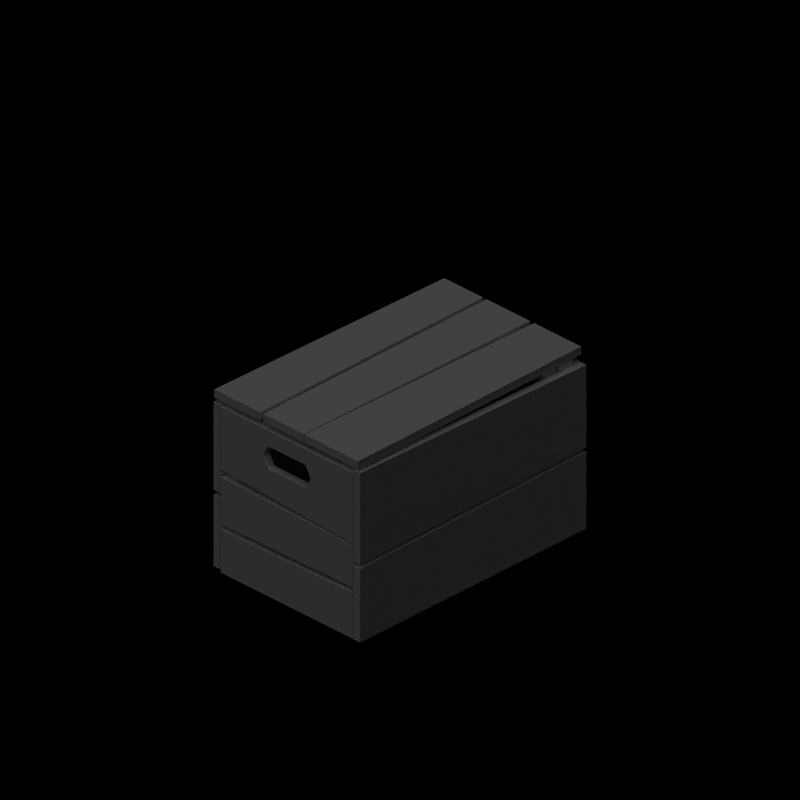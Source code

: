 # Source: apple_crate.blend  (saved by Blender 2.49.2; exported with 4.5.12 LTS)
import bpy
from mathutils import Matrix  # noqa: F401  (used for matrix-valued properties, if any)

bpy.ops.wm.read_factory_settings(use_empty=True)
scene = bpy.context.scene
scene.name = 'Scene'

# ---- collections
col_collection_1 = bpy.data.collections.new('Collection 1'); scene.collection.children.link(col_collection_1)

# ---- materials (node trees are filled in below, after node groups)
mat_wood_001 = bpy.data.materials.new('Wood.001')
mat_wood_001.alpha_threshold = 0.0
mat_wood_001.preview_render_type = 'FLAT'
mat_wood_001.diffuse_color = (1.0, 1.0, 1.0, 1.0)
mat_wood_001.roughness = 0.5
mat_wood_001.specular_intensity = 0.09517
mat_wood_001.line_color = (0.0, 0.0, 0.0, 1.0)

# ---- material node trees

# ---- world
world_world = bpy.data.worlds.new('World'); scene.world = world_world
world_world.color = (0.0, 0.0, 0.0)
world_world.use_sun_shadow = False
world_world.sun_shadow_jitter_overblur = 0.0
world_world.cycles.sampling_method = 'MANUAL'
world_world.cycles.sample_map_resolution = 256

# ---- cameras
cam_camera_001 = bpy.data.cameras.new('Camera.001')
cam_camera_001.type = 'ORTHO'
cam_camera_001.passepartout_alpha = 0.2
cam_camera_001.clip_end = 100.0
cam_camera_001.lens = 35.0
cam_camera_001.ortho_scale = 4.245
cam_camera_001.show_passepartout = False
cam_camera_001.show_safe_areas = True
cam_camera_001.dof.focus_distance = 0.0
cam_camera_001.dof.aperture_fstop = 128.0

# ---- lights
light_lamp_001 = bpy.data.lights.new('Lamp.001', 'SUN')
light_lamp_001.transmission_factor = 0.0
light_lamp_001.angle = 1.571
light_lamp_001.energy = 1.0
light_lamp_001.shadow_buffer_clip_start = 0.5
light_lamp_001.shadow_soft_size = 1.0
light_lamp_001.shadow_cascade_max_distance = 1000.0
light_lamp_001.cycles.use_multiple_importance_sampling = False

# ---- meshes
me_mesh = bpy.data.meshes.new('Mesh')
me_mesh.from_pydata([(-0.2246, 0.85, 1.055), (-0.2246, 0.85, 1.105), (-0.1993, -0.85, 1.105), (-0.1993, -0.85, 1.055), (-0.5178, 0.85, 1.055), (-0.5178, 0.85, 1.105), (-0.5456, -0.85, 1.105), (-0.5456, -0.85, 1.055), (0.1323, -0.85, 1.055), (0.1323, -0.85, 1.105), (0.1566, 0.85, 1.105), (0.1566, 0.85, 1.055), (0.5358, -0.85, 1.055), (0.5358, -0.85, 1.105), (0.5104, 0.85, 1.105), (0.5104, 0.85, 1.055), (-0.4866, -0.583, 1.053), (-0.4866, -0.583, 0.9526), (-0.4866, -0.683, 0.9526), (-0.4866, -0.683, 1.053), (-0.4892, 0.5839, 0.9526), (-0.4892, 0.5839, 1.053), (-0.4892, 0.6839, 1.053), (-0.4892, 0.6839, 0.9526), (0.4896, 0.6839, 0.9526), (0.4896, 0.6839, 1.053), (0.4896, 0.5839, 1.053), (0.4896, 0.5839, 0.9526), (0.4875, -0.683, 1.053), (0.4875, -0.683, 0.9526), (0.4875, -0.583, 0.9526), (0.4875, -0.583, 1.053), (-0.1758, -0.85, 1.105), (-0.2011, 0.85, 1.105), (-0.2011, 0.85, 1.055), (-0.1758, -0.85, 1.055), (0.1269, 0.85, 1.055), (0.1269, 0.85, 1.105), (0.1257, -0.85, 1.105), (0.1257, -0.85, 1.055)], [], [(0, 1, 2, 3), (0, 4, 5, 1), (1, 5, 6, 2), (2, 6, 7, 3), (4, 0, 3, 7), (6, 5, 4, 7), (9, 10, 11, 8), (11, 15, 12, 8), (13, 9, 8, 12), (14, 10, 9, 13), (15, 11, 10, 14), (15, 14, 13, 12), (16, 17, 18, 19), (20, 21, 22, 23), (21, 20, 27, 26), (20, 23, 24, 27), (23, 22, 25, 24), (17, 16, 31, 30), (16, 19, 28, 31), (18, 17, 30, 29), (22, 21, 26, 25), (19, 18, 29, 28), (29, 30, 31, 28), (25, 26, 27, 24), (35, 32, 33, 34), (34, 33, 37, 36), (39, 38, 32, 35), (33, 32, 38, 37), (36, 39, 35, 34), (38, 39, 36, 37)])
_uv = me_mesh.uv_layers.new(name='UVTex')
_uv.uv.foreach_set('vector', [0.3217, 0.8397, 0.3216, 0.8487, 0.01608, 0.8441, 0.01622, 0.8351, 0.3305, 0.8487, 0.3305, 0.9013, 0.3216, 0.9013, 0.3216, 0.8487, 0.3216, 0.8487, 0.3216, 0.9013, 0.01608, 0.9063, 0.01608, 0.8441, 0.01608, 0.8441, 0.01608, 0.9063, 0.007098, 0.9063, 0.007098, 0.8441, 0.3217, 0.9103, 0.3234, 0.963, 0.01827, 0.9775, 0.01623, 0.9153, 0.01608, 0.9063, 0.3216, 0.9013, 0.3217, 0.9103, 0.01623, 0.9153, 0.01608, 0.8119, 0.3216, 0.8076, 0.3217, 0.8166, 0.01621, 0.8209, 0.3236, 0.6714, 0.3217, 0.735, 0.01622, 0.7304, 0.01838, 0.658, 0.01608, 0.7394, 0.01608, 0.8119, 0.007098, 0.8119, 0.007098, 0.7394, 0.3216, 0.744, 0.3216, 0.8076, 0.01608, 0.8119, 0.01608, 0.7394, 0.3305, 0.744, 0.3305, 0.8076, 0.3216, 0.8076, 0.3216, 0.744, 0.3217, 0.735, 0.3216, 0.744, 0.01608, 0.7394, 0.01622, 0.7304, 0.3766, 0.2607, 0.3766, 0.2427, 0.3946, 0.2427, 0.3946, 0.2607, 0.6018, 0.2465, 0.6018, 0.2303, 0.6179, 0.2303, 0.6179, 0.2465, 0.6179, 0.2787, 0.6179, 0.2626, 0.7756, 0.2626, 0.7756, 0.2787, 0.6179, 0.2626, 0.6179, 0.2465, 0.7756, 0.2465, 0.7756, 0.2626, 0.6179, 0.2465, 0.6179, 0.2303, 0.7756, 0.2303, 0.7756, 0.2465, 0.3946, 0.2248, 0.3946, 0.2068, 0.5696, 0.2068, 0.5696, 0.2248, 0.3946, 0.2787, 0.3946, 0.2607, 0.5696, 0.2607, 0.5696, 0.2787, 0.3946, 0.2427, 0.3946, 0.2248, 0.5696, 0.2248, 0.5696, 0.2427, 0.6179, 0.2303, 0.6179, 0.2142, 0.7756, 0.2142, 0.7756, 0.2303, 0.3946, 0.2607, 0.3946, 0.2427, 0.5696, 0.2427, 0.5696, 0.2607, 0.5696, 0.2427, 0.5876, 0.2427, 0.5876, 0.2607, 0.5696, 0.2607, 0.7756, 0.2303, 0.7918, 0.2303, 0.7918, 0.2465, 0.7756, 0.2465, 0.3536, 0.7964, 0.3537, 0.7874, 0.6592, 0.792, 0.6591, 0.801, 0.6682, 0.792, 0.6592, 0.792, 0.6592, 0.7331, 0.6682, 0.7331, 0.3447, 0.7333, 0.3537, 0.7333, 0.3537, 0.7874, 0.3447, 0.7874, 0.6592, 0.792, 0.3537, 0.7874, 0.3537, 0.7333, 0.6592, 0.7331, 0.6573, 0.8599, 0.352, 0.8506, 0.3536, 0.7964, 0.6591, 0.801, 0.3537, 0.7333, 0.3537, 0.7243, 0.6592, 0.7241, 0.6592, 0.7331])
me_mesh.materials.append(mat_wood_001)
me_mesh.use_remesh_preserve_volume = False
me_mesh.use_remesh_preserve_attributes = False
me_mesh.use_mirror_vertex_groups = False
me_mesh.update()
me_mesh_001 = bpy.data.meshes.new('Mesh.001')
me_mesh_001.from_pydata([(-0.18, -0.85, 0.8526), (-0.14, -0.85, 0.9219), (-0.495, -0.85, 1.018), (0.495, -0.8, 0.5845), (0.14, -0.8, 0.7833), (0.18, -0.8, 0.8526), (0.14, 0.8, 0.9219), (0.18, 0.8, 0.8526), (0.495, 0.8, 1.015), (0.14, -0.85, 0.9219), (0.18, -0.85, 0.8526), (0.495, -0.85, 1.018), (0.18, 0.85, 0.8526), (0.14, 0.85, 0.9219), (0.495, 0.85, 1.015), (-0.495, 0.85, 0.462), (-0.18, 0.85, 0.8526), (-0.14, 0.85, 0.7833), (-0.14, -0.8, 0.9219), (-0.18, -0.8, 0.8526), (-0.495, -0.8, 1.018), (-0.495, 0.8, 1.015), (-0.18, 0.8, 0.8526), (-0.14, 0.8, 0.9219), (0.495, -0.8, 0.3161), (0.495, -0.85, 0.3161), (-0.495, -0.85, 0.3), (-0.495, -0.8, 0.3), (0.495, -0.8, 0.5696), (-0.495, -0.8, 0.5887), (-0.495, -0.85, 0.5887), (0.495, -0.85, 0.5696), (-0.395, -0.695, 1.05), (-0.395, -0.695, 0.1), (-0.495, -0.695, 0.1), (-0.495, -0.695, 1.05), (-0.495, -0.795, 0.1), (-0.495, -0.795, 1.05), (-0.395, -0.795, 0.1), (-0.395, -0.795, 1.05), (0.495, -0.695, 0.1), (0.495, -0.795, 0.1), (0.395, -0.795, 0.1), (0.395, -0.695, 0.1), (0.495, -0.695, 1.05), (0.395, -0.695, 1.05), (0.395, -0.795, 1.05), (0.495, -0.795, 1.05), (-0.495, 0.695, 1.05), (-0.495, 0.695, 0.1), (-0.395, 0.695, 0.1), (-0.395, 0.695, 1.05), (-0.395, 0.795, 0.1), (-0.395, 0.795, 1.05), (-0.495, 0.795, 0.1), (-0.495, 0.795, 1.05), (0.395, 0.695, 0.1), (0.395, 0.795, 0.1), (0.495, 0.795, 0.1), (0.495, 0.695, 0.1), (0.395, 0.695, 1.05), (0.495, 0.695, 1.05), (0.495, 0.795, 1.05), (0.395, 0.795, 1.05), (-0.495, 0.8, 0.4187), (-0.495, 0.8, 0.0), (0.495, 0.8, 0.0), (0.495, 0.8, 0.3739), (0.495, 0.85, 0.0), (0.495, 0.85, 0.3739), (-0.495, 0.85, 0.4187), (0.5, 0.85, 0.006013), (0.55, 0.85, 0.006013), (0.55, -0.85, 0.0), (0.5, -0.85, 0.0), (0.5, 0.85, 0.4748), (0.5, -0.85, 0.4494), (0.55, -0.85, 0.4494), (0.55, 0.85, 0.4748), (-0.55, 0.85, 0.4815), (-0.55, 0.85, 0.0), (-0.55, -0.85, 0.02225), (-0.55, -0.85, 0.4585), (-0.5, -0.85, 0.02225), (-0.5, -0.85, 0.4585), (-0.5, 0.85, 0.4815), (0.5, 0.85, 0.5031), (0.55, 0.85, 0.5031), (0.55, -0.85, 0.4777), (0.5, -0.85, 0.4777), (0.5, 0.85, 1.009), (0.55, 0.85, 1.009), (0.55, -0.85, 1.037), (0.5, -0.85, 1.037), (-0.55, 0.85, 0.5014), (-0.5, 0.85, 0.5014), (-0.5, -0.85, 0.4879), (-0.55, -0.85, 0.4879), (-0.55, -0.85, 1.028), (-0.55, 0.85, 1.034), (-0.5, -0.85, 1.028), (-0.5, 0.85, 1.034), (0.495, -0.85, 0.5845), (-0.495, -0.85, 0.6343), (-0.495, -0.8, 0.6343), (0.495, -0.8, 1.018), (0.495, -0.8, 0.2822), (-0.495, -0.8, 0.2661), (-0.495, -0.85, 0.2661), (0.495, -0.85, 0.2822), (-0.495, -0.85, 0.002419), (0.495, -0.85, 0.001552), (0.495, -0.8, 0.001552), (-0.495, -0.8, 0.002419), (-0.495, 0.8, 0.462), (0.495, 0.85, 0.4177), (0.495, 0.8, 0.4177), (-0.495, 0.85, 1.015), (-0.14, -0.85, 0.7833), (0.14, -0.8, 0.9219), (0.14, 0.8, 0.7833), (-0.14, 0.8, 0.7833), (0.14, 0.85, 0.7833), (-0.14, -0.8, 0.7833), (-0.14, 0.85, 0.9219), (0.14, -0.85, 0.7833), (0.4949, -0.7939, 0.08948), (-0.4947, -0.7939, 0.08948), (-0.4947, 0.7943, 0.08948), (0.4949, 0.7943, 0.08948), (0.4949, 0.7943, 0.03948), (-0.4947, 0.7943, 0.03948), (-0.4947, -0.7939, 0.03948), (0.4949, -0.7939, 0.03948), (-0.495, 0.85, -0.001273), (-0.4992, 0.85, 0.0)], [], [(0, 1, 2), (3, 4, 5), (6, 7, 8), (9, 10, 11), (12, 13, 14), (15, 16, 17), (18, 19, 20), (21, 22, 23), (24, 25, 26, 27), (28, 29, 30, 31), (24, 28, 31, 25), (25, 31, 30, 26), (26, 30, 29, 27), (28, 24, 27, 29), (32, 33, 34, 35), (36, 37, 35, 34), (38, 39, 37, 36), (33, 32, 39, 38), (32, 35, 37, 39), (33, 38, 36, 34), (40, 41, 42, 43), (44, 45, 46, 47), (40, 44, 47, 41), (41, 47, 46, 42), (42, 46, 45, 43), (44, 40, 43, 45), (48, 49, 50, 51), (52, 53, 51, 50), (54, 55, 53, 52), (49, 48, 55, 54), (48, 51, 53, 55), (49, 54, 52, 50), (56, 57, 58, 59), (60, 61, 62, 63), (56, 60, 63, 57), (57, 63, 62, 58), (58, 62, 61, 59), (60, 56, 59, 61), (64, 65, 66, 67), (68, 69, 67, 66), (64, 67, 69, 70), (71, 72, 73, 74), (75, 76, 77, 78), (71, 75, 78, 72), (72, 78, 77, 73), (73, 77, 76, 74), (75, 71, 74, 76), (79, 80, 81, 82), (83, 84, 82, 81), (79, 82, 84, 85), (86, 87, 88, 89), (86, 90, 91, 87), (87, 91, 92, 88), (88, 92, 93, 89), (89, 93, 90, 86), (92, 91, 90, 93), (94, 95, 96, 97), (97, 98, 99, 94), (96, 100, 98, 97), (95, 101, 100, 96), (94, 99, 101, 95), (100, 101, 99, 98), (3, 102, 103, 104), (3, 105, 11, 102), (103, 2, 20, 104), (2, 11, 105, 20), (106, 107, 108, 109), (108, 110, 111, 109), (109, 111, 112, 106), (106, 112, 113, 107), (107, 113, 110, 108), (110, 113, 112, 111), (114, 15, 115, 116), (115, 14, 8, 116), (114, 21, 117, 15), (14, 117, 21, 8), (0, 2, 103, 118), (105, 3, 5, 119), (20, 105, 119, 18), (116, 120, 121, 114), (14, 115, 122, 12), (104, 20, 19, 123), (121, 22, 21, 114), (23, 6, 8, 21), (15, 17, 122, 115), (117, 124, 16, 15), (0, 118, 123, 19), (102, 125, 118, 103), (11, 10, 125, 102), (104, 123, 4, 3), (13, 124, 117, 14), (13, 6, 23, 124), (118, 125, 4, 123), (125, 10, 5, 4), (16, 124, 23, 22), (13, 12, 7, 6), (10, 9, 119, 5), (2, 1, 9, 11), (122, 17, 121, 120), (121, 17, 16, 22), (8, 7, 120, 116), (120, 7, 12, 122), (18, 119, 9, 1), (1, 0, 19, 18), (129, 128, 127, 126), (129, 130, 131, 128), (126, 133, 130, 129), (127, 132, 133, 126), (128, 131, 132, 127), (132, 131, 130, 133), (68, 134, 70, 69), (65, 134, 68, 66), (64, 70, 134, 65), (79, 85, 135, 80), (80, 135, 83, 81), (84, 83, 135, 85)])
_uv = me_mesh_001.uv_layers.new(name='UVTex')
_uv.uv.foreach_set('vector', [0.8407, 0.8395, 0.8473, 0.851, 0.7882, 0.867, 0.953, 0.9475, 0.8939, 0.9144, 0.9006, 0.9029, 0.9185, 0.4489, 0.9251, 0.4374, 0.9773, 0.4643, 0.8939, 0.851, 0.9006, 0.8395, 0.953, 0.867, 0.9251, 0.4996, 0.9185, 0.4881, 0.9773, 0.4726, 0.8133, 0.5643, 0.8655, 0.4996, 0.8721, 0.5111, 0.8473, 0.8913, 0.8406, 0.9029, 0.7882, 0.8753, 0.8133, 0.4643, 0.8655, 0.4374, 0.8721, 0.4489, 0.851, 0.01673, 0.8505, 0.0257, 0.6729, 0.01593, 0.6734, 0.006964, 0.8485, 0.08019, 0.6707, 0.07675, 0.6709, 0.06776, 0.8487, 0.07121, 0.8485, 0.1257, 0.8485, 0.08019, 0.8575, 0.08019, 0.8575, 0.1257, 0.8505, 0.0257, 0.8487, 0.07121, 0.6709, 0.06776, 0.6729, 0.01593, 0.6617, 0.1286, 0.6617, 0.07675, 0.6707, 0.07675, 0.6707, 0.1286, 0.8485, 0.08019, 0.8485, 0.1257, 0.6707, 0.1286, 0.6707, 0.07675, 0.972, 0.3178, 0.8307, 0.3178, 0.8307, 0.3029, 0.972, 0.3029, 0.8307, 0.2881, 0.972, 0.2881, 0.972, 0.3029, 0.8307, 0.3029, 0.8307, 0.3327, 0.972, 0.3327, 0.972, 0.3475, 0.8307, 0.3475, 0.8307, 0.3178, 0.972, 0.3178, 0.972, 0.3327, 0.8307, 0.3327, 0.972, 0.3178, 0.9868, 0.3178, 0.9868, 0.3327, 0.972, 0.3327, 0.8307, 0.3178, 0.8307, 0.3327, 0.8158, 0.3327, 0.8158, 0.3178, 0.8035, 0.2353, 0.8035, 0.2205, 0.8184, 0.2205, 0.8184, 0.2353, 0.9745, 0.2353, 0.9597, 0.2353, 0.9597, 0.2205, 0.9745, 0.2205, 0.8184, 0.2502, 0.9597, 0.2502, 0.9597, 0.2651, 0.8184, 0.2651, 0.8184, 0.2056, 0.9597, 0.2056, 0.9597, 0.2205, 0.8184, 0.2205, 0.8184, 0.2205, 0.9597, 0.2205, 0.9597, 0.2353, 0.8184, 0.2353, 0.9597, 0.2502, 0.8184, 0.2502, 0.8184, 0.2353, 0.9597, 0.2353, 0.9639, 0.1813, 0.8229, 0.1813, 0.8229, 0.1665, 0.9639, 0.1665, 0.8229, 0.1516, 0.9639, 0.1516, 0.9639, 0.1665, 0.8229, 0.1665, 0.8229, 0.1368, 0.9639, 0.1368, 0.9639, 0.1516, 0.8229, 0.1516, 0.8229, 0.1813, 0.9639, 0.1813, 0.9639, 0.1961, 0.8229, 0.1961, 0.9788, 0.1665, 0.9639, 0.1665, 0.9639, 0.1516, 0.9788, 0.1516, 0.8081, 0.1665, 0.8081, 0.1516, 0.8229, 0.1516, 0.8229, 0.1665, 0.5836, 0.9549, 0.5836, 0.9729, 0.5656, 0.9729, 0.5656, 0.9549, 0.7543, 0.9549, 0.7723, 0.9549, 0.7723, 0.9729, 0.7543, 0.9729, 0.5836, 0.9549, 0.7543, 0.9549, 0.7543, 0.9729, 0.5836, 0.9729, 0.5836, 0.9729, 0.7543, 0.9729, 0.7543, 0.9908, 0.5836, 0.9908, 0.5836, 0.919, 0.7543, 0.919, 0.7543, 0.9369, 0.5836, 0.9369, 0.7543, 0.9549, 0.5836, 0.9549, 0.5836, 0.9369, 0.7543, 0.9369, 0.7811, 0.6696, 0.7879, 0.5948, 0.9649, 0.6109, 0.9588, 0.6777, 0.9584, 0.7538, 0.9584, 0.6867, 0.9674, 0.6867, 0.9674, 0.7538, 0.7811, 0.6696, 0.9588, 0.6777, 0.9584, 0.6867, 0.7807, 0.6786, 0.6486, 0.5298, 0.6486, 0.5385, 0.3534, 0.5385, 0.3534, 0.5298, 0.6488, 0.6285, 0.3536, 0.6252, 0.3537, 0.6165, 0.6489, 0.6199, 0.6573, 0.5384, 0.6575, 0.6198, 0.6489, 0.6199, 0.6486, 0.5385, 0.6486, 0.5385, 0.6489, 0.6199, 0.3537, 0.6165, 0.3534, 0.5385, 0.3534, 0.5385, 0.3537, 0.6165, 0.345, 0.6165, 0.3447, 0.5385, 0.6488, 0.6285, 0.6466, 0.7099, 0.3515, 0.7032, 0.3536, 0.6252, 0.6395, 0.09978, 0.6394, 0.1838, 0.3429, 0.1794, 0.343, 0.1033, 0.3341, 0.1794, 0.3343, 0.1033, 0.343, 0.1033, 0.3429, 0.1794, 0.6395, 0.09978, 0.343, 0.1033, 0.3429, 0.09461, 0.6394, 0.09106, 0.3217, 0.4294, 0.3216, 0.4384, 0.01608, 0.4338, 0.01622, 0.4248, 0.3305, 0.4384, 0.3305, 0.5293, 0.3216, 0.5293, 0.3216, 0.4384, 0.3216, 0.4384, 0.3216, 0.5293, 0.01608, 0.5343, 0.01608, 0.4338, 0.01608, 0.4338, 0.01608, 0.5343, 0.007098, 0.5343, 0.007098, 0.4338, 0.01952, 0.6438, 0.01623, 0.5433, 0.3217, 0.5383, 0.3247, 0.6292, 0.01608, 0.5343, 0.3216, 0.5293, 0.3217, 0.5383, 0.01623, 0.5433, 0.6501, 0.5045, 0.6502, 0.5133, 0.3535, 0.5156, 0.3535, 0.5069, 0.3535, 0.5069, 0.3535, 0.4127, 0.6501, 0.4117, 0.6501, 0.5045, 0.3447, 0.5069, 0.3447, 0.4127, 0.3535, 0.4127, 0.3535, 0.5069, 0.6494, 0.3101, 0.6501, 0.4029, 0.3534, 0.404, 0.3528, 0.3098, 0.6501, 0.5045, 0.6501, 0.4117, 0.6588, 0.4117, 0.6588, 0.5045, 0.3534, 0.404, 0.6501, 0.4029, 0.6501, 0.4117, 0.3535, 0.4127, 0.9526, 0.7866, 0.953, 0.7949, 0.7882, 0.8031, 0.7878, 0.7948, 0.953, 0.9475, 0.953, 0.8754, 0.9613, 0.8754, 0.9613, 0.9475, 0.7799, 0.9392, 0.7799, 0.8753, 0.7882, 0.8753, 0.7882, 0.9392, 0.7882, 0.867, 0.953, 0.867, 0.953, 0.8754, 0.7882, 0.8753, 0.5316, 0.9425, 0.3537, 0.9454, 0.3536, 0.9364, 0.5315, 0.9335, 0.3536, 0.9364, 0.352, 0.889, 0.5298, 0.8831, 0.5315, 0.9335, 0.5406, 0.9425, 0.5406, 0.9929, 0.5316, 0.9929, 0.5316, 0.9425, 0.5316, 0.9425, 0.5316, 0.9929, 0.3537, 0.9927, 0.3537, 0.9454, 0.3537, 0.9454, 0.3537, 0.9927, 0.3447, 0.9927, 0.3447, 0.9454, 0.352, 0.889, 0.3517, 0.88, 0.5295, 0.8741, 0.5298, 0.8831, 0.8129, 0.5726, 0.8133, 0.5643, 0.9773, 0.5716, 0.9769, 0.5799, 0.9856, 0.3653, 0.9856, 0.4643, 0.9773, 0.4643, 0.9773, 0.3653, 0.8133, 0.3727, 0.8133, 0.4643, 0.805, 0.4643, 0.805, 0.3727, 0.9773, 0.4726, 0.8133, 0.4726, 0.8133, 0.4643, 0.9773, 0.4643, 0.8407, 0.8395, 0.7882, 0.867, 0.7882, 0.8031, 0.8473, 0.8279, 0.953, 0.8754, 0.953, 0.9475, 0.9006, 0.9029, 0.8939, 0.8913, 0.7882, 0.8753, 0.953, 0.8754, 0.8939, 0.8913, 0.8473, 0.8913, 0.9773, 0.3653, 0.9185, 0.4259, 0.8721, 0.4259, 0.8133, 0.3727, 0.9773, 0.4726, 0.9773, 0.5716, 0.9185, 0.5111, 0.9251, 0.4996, 0.7882, 0.9392, 0.7882, 0.8753, 0.8406, 0.9029, 0.8473, 0.9144, 0.8721, 0.4259, 0.8655, 0.4374, 0.8133, 0.4643, 0.8133, 0.3727, 0.8721, 0.4489, 0.9185, 0.4489, 0.9773, 0.4643, 0.8133, 0.4643, 0.8133, 0.5643, 0.8721, 0.5111, 0.9185, 0.5111, 0.9773, 0.5716, 0.8133, 0.4726, 0.8721, 0.4881, 0.8655, 0.4996, 0.8133, 0.5643, 0.6735, 0.3223, 0.6852, 0.3223, 0.6852, 0.3296, 0.6735, 0.3296, 0.953, 0.7949, 0.8939, 0.828, 0.8473, 0.8279, 0.7882, 0.8031, 0.953, 0.867, 0.9006, 0.8395, 0.8939, 0.828, 0.953, 0.7949, 0.7882, 0.9392, 0.8473, 0.9144, 0.8939, 0.9144, 0.953, 0.9475, 0.9185, 0.4881, 0.8721, 0.4881, 0.8133, 0.4726, 0.9773, 0.4726, 0.7533, 0.3597, 0.7533, 0.3523, 0.7946, 0.3523, 0.7946, 0.3597, 0.6852, 0.3223, 0.7264, 0.3223, 0.7264, 0.3296, 0.6852, 0.3296, 0.7264, 0.3223, 0.7382, 0.3223, 0.7382, 0.3296, 0.7264, 0.3296, 0.6766, 0.3597, 0.6648, 0.3597, 0.6648, 0.3523, 0.6766, 0.3523, 0.7533, 0.3597, 0.7415, 0.3597, 0.7415, 0.3523, 0.7533, 0.3523, 0.7382, 0.3223, 0.7499, 0.3223, 0.7499, 0.3296, 0.7382, 0.3296, 0.7882, 0.867, 0.8473, 0.851, 0.8939, 0.851, 0.953, 0.867, 0.7297, 0.3597, 0.6884, 0.3597, 0.6884, 0.3523, 0.7297, 0.3523, 0.6884, 0.3523, 0.6884, 0.3597, 0.6766, 0.3597, 0.6766, 0.3523, 0.9773, 0.4643, 0.9251, 0.4374, 0.9185, 0.4259, 0.9773, 0.3653, 0.7297, 0.3523, 0.7415, 0.3523, 0.7415, 0.3597, 0.7297, 0.3597, 0.7911, 0.3296, 0.7499, 0.3296, 0.7499, 0.3223, 0.7911, 0.3223, 0.6617, 0.3223, 0.6735, 0.3223, 0.6735, 0.3296, 0.6617, 0.3296, 0.04905, 0.2139, 0.04905, 0.04473, 0.3205, 0.04473, 0.3205, 0.2139, 0.04051, 0.2224, 0.04905, 0.2224, 0.04905, 0.3915, 0.04051, 0.3915, 0.3205, 0.2139, 0.3205, 0.2224, 0.04905, 0.2224, 0.04905, 0.2139, 0.329, 0.3915, 0.3205, 0.3915, 0.3205, 0.2224, 0.329, 0.2224, 0.04905, 0.04473, 0.04905, 0.03619, 0.3205, 0.03619, 0.3205, 0.04473, 0.3205, 0.3915, 0.04905, 0.3915, 0.04905, 0.2224, 0.3205, 0.2224, 0.9584, 0.7538, 0.7807, 0.754, 0.7807, 0.6786, 0.9584, 0.6867, 0.7807, 0.763, 0.7807, 0.754, 0.9584, 0.7538, 0.9584, 0.7628, 0.7717, 0.6786, 0.7807, 0.6786, 0.7807, 0.754, 0.7717, 0.7538, 0.6395, 0.09978, 0.6482, 0.09979, 0.6482, 0.1838, 0.6394, 0.1838, 0.6394, 0.1838, 0.6392, 0.1926, 0.3427, 0.1881, 0.3429, 0.1794, 0.3429, 0.09461, 0.3409, 0.01855, 0.6372, 0.007098, 0.6394, 0.09106])
me_mesh_001.materials.append(mat_wood_001)
me_mesh_001.use_remesh_preserve_volume = False
me_mesh_001.use_remesh_preserve_attributes = False
me_mesh_001.use_mirror_vertex_groups = False
me_mesh_001.update()

# ---- objects
ob_cratelid = bpy.data.objects.new('CrateLid', me_mesh)
ob_cratebody = bpy.data.objects.new('CrateBody', me_mesh_001)
ob_camera = bpy.data.objects.new('Camera', cam_camera_001)
ob_lamp = bpy.data.objects.new('Lamp', light_lamp_001)

# ---- transforms, parenting, visibility, modifiers, constraints
ob_cratelid.location = (0.0, 0.0, 0.0)
ob_cratelid.lock_rotations_4d = False
ob_cratelid.empty_display_type = 'ARROWS'
ob_cratelid.lineart.crease_threshold = 0.0
ob_cratebody.location = (0.0, 0.0, 0.0)
ob_cratebody.lock_rotations_4d = False
ob_cratebody.empty_display_type = 'ARROWS'
ob_cratebody.lineart.crease_threshold = 0.0
ob_camera.location = (5.0, -5.0, 5.0)
ob_camera.rotation_euler = (1.047, 0.0, 0.7854)
ob_camera.lock_rotations_4d = False
ob_camera.empty_display_type = 'ARROWS'
ob_camera.lineart.crease_threshold = 0.0
ob_lamp.location = (2.5, -5.0, 7.5)
ob_lamp.rotation_euler = (0.4847, 0.4381, -0.2138)
ob_lamp.lock_rotations_4d = False
ob_lamp.empty_display_type = 'ARROWS'
ob_lamp.lineart.crease_threshold = 0.0

# ---- collection membership
col_collection_1.objects.link(ob_cratelid)
col_collection_1.objects.link(ob_cratebody)
col_collection_1.objects.link(ob_camera)
col_collection_1.objects.link(ob_lamp)

# ---- scene / render settings (as saved in the file)
scene.camera = ob_camera
scene.frame_start = 1; scene.frame_end = 250; scene.frame_set(1)
scene.render.engine = 'BLENDER_EEVEE_NEXT'
scene.render.image_settings.compression = 90
scene.render.resolution_x = 512
scene.render.resolution_y = 512
scene.render.pixel_aspect_x = 100.0
scene.render.pixel_aspect_y = 100.0
scene.render.fps = 25
scene.render.dither_intensity = 0.0
scene.render.use_compositing = False
scene.render.use_sequencer = False
scene.render.bake_margin = 8
scene.render.bake_bias = 0.01
scene.render.use_stamp_time = False
scene.render.use_stamp_date = False
scene.render.use_stamp_frame = False
scene.render.use_stamp_camera = False
scene.render.use_stamp_scene = False
scene.render.use_stamp_filename = False
scene.render.use_stamp_render_time = False
scene.render.stamp_font_size = 0
scene.cycles.use_denoising = False
scene.cycles.samples = 10
scene.cycles.sampling_pattern = 'TABULATED_SOBOL'
scene.cycles.light_sampling_threshold = 0.0
scene.cycles.use_adaptive_sampling = False
scene.cycles.use_light_tree = False
scene.cycles.blur_glossy = 0.0
scene.cycles.volume_bounces = 1
scene.cycles.pixel_filter_type = 'GAUSSIAN'
scene.cycles.sample_clamp_indirect = 0.0
scene.view_settings.view_transform = 'Raw'
bpy.context.view_layer.update()
